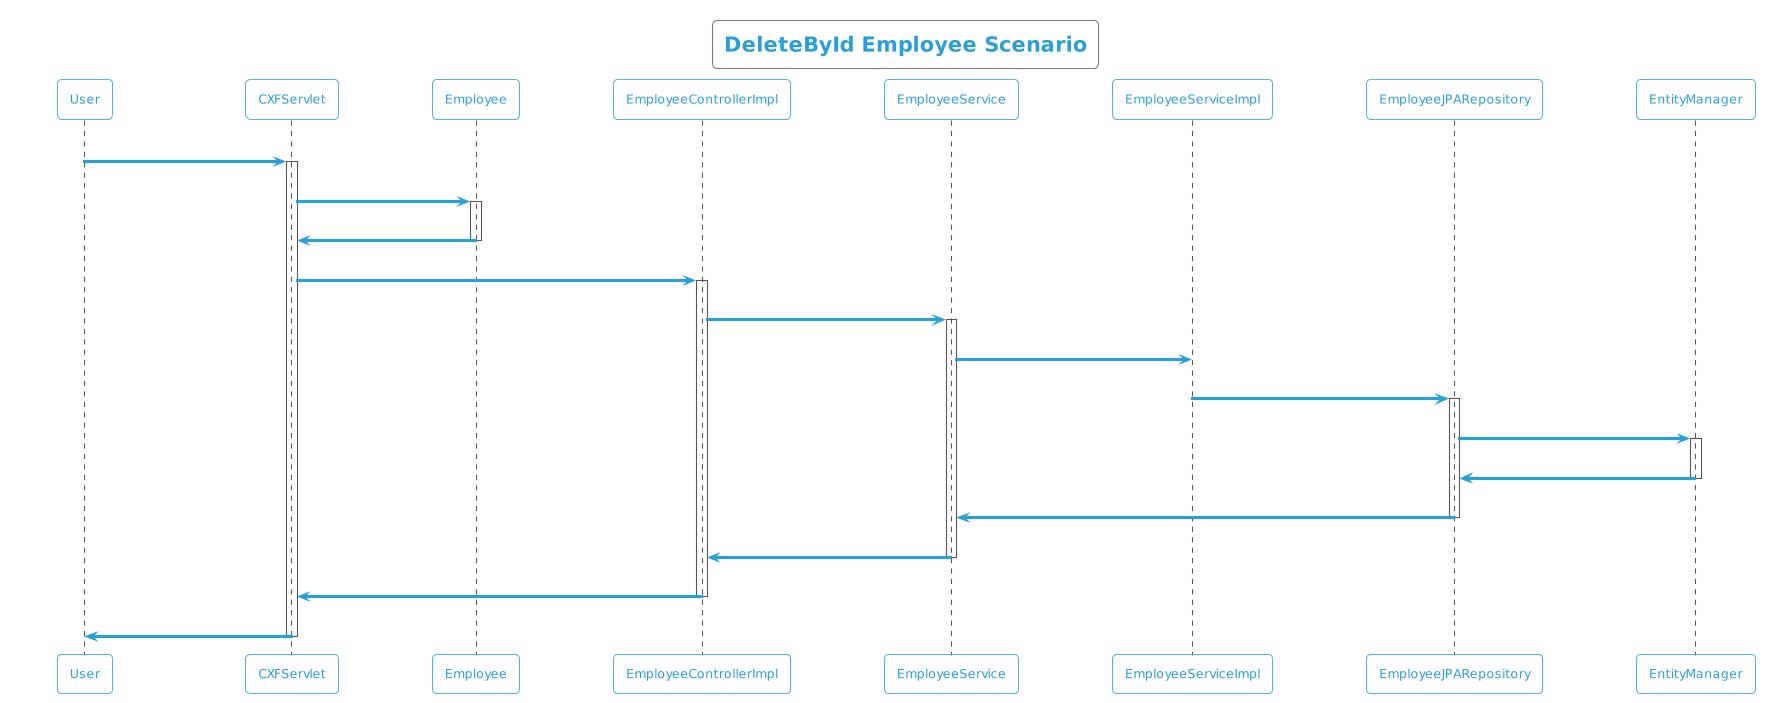

The diagram above was rendered by PlantUML. Its source (embedded in the PNG):
@startuml
!theme cyborg-outline
title DeleteById Employee Scenario
participant User
User -> CXFServlet: DELETE, Employee
activate CXFServlet
CXFServlet -> Employee: << delete >>
activate Employee
Employee -> CXFServlet: << instance >>
deactivate Employee
CXFServlet -> EmployeeControllerImpl: deleteById(:Employee)
activate EmployeeControllerImpl
EmployeeControllerImpl -> EmployeeService: softDelete(:Employee)
activate EmployeeService
EmployeeService -> EmployeeServiceImpl: softDelete(:Employee)
EmployeeServiceImpl -> EmployeeJPARepository: deleteById(:Employee)
activate EmployeeJPARepository
EmployeeJPARepository -> EntityManager: delete(:Employee)
activate EntityManager
EntityManager -> EmployeeJPARepository: << persisted Employee >>
deactivate EntityManager
EmployeeJPARepository -> EmployeeService: << persisted Employee >>
deactivate EmployeeJPARepository
EmployeeService -> EmployeeControllerImpl: << persisted Employee >>
deactivate EmployeeService
EmployeeControllerImpl -> CXFServlet: << persisted Employee >>
deactivate EmployeeControllerImpl
CXFServlet -> User: marshalled Employee XML
deactivate CXFServlet
@enduml